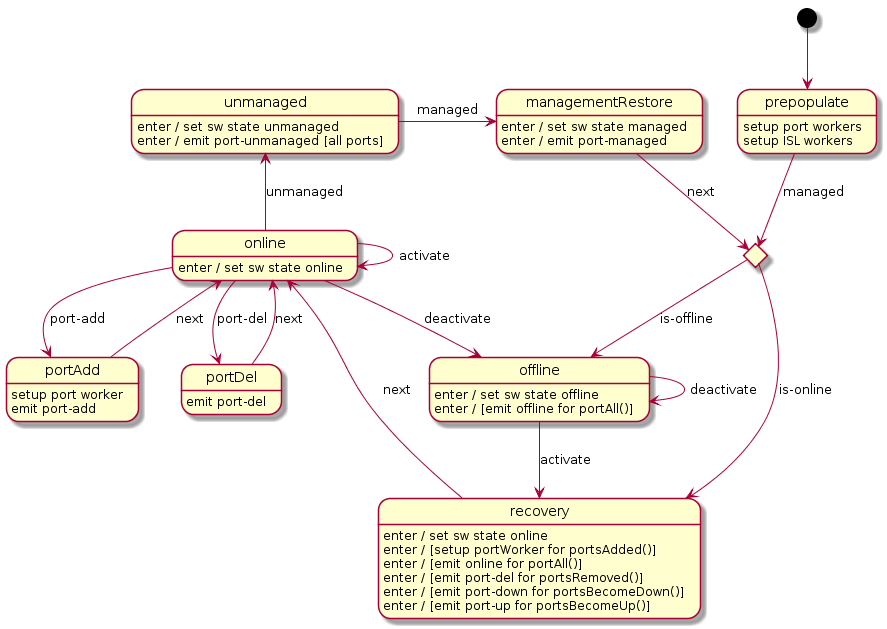

The diagram above was rendered by PlantUML. Its source (embedded in the PNG):
@startuml
[*] --> prepopulate

state switchSync <<choice>>

prepopulate : setup port workers
prepopulate : setup ISL workers
prepopulate --> switchSync : managed

switchSync --> recovery : is-online
switchSync --> offline : is-offline

recovery : enter / set sw state online
recovery : enter / [setup portWorker for portsAdded()]
recovery : enter / [emit online for portAll()]
recovery : enter / [emit port-del for portsRemoved()]
recovery : enter / [emit port-down for portsBecomeDown()]
recovery : enter / [emit port-up for portsBecomeUp()]
recovery --> online : next

online : enter / set sw state online
online --> online : activate
online --> offline : deactivate
online --> portAdd : port-add
online --> portDel : port-del
online -u-> unmanaged : unmanaged

portAdd : setup port worker
portAdd : emit port-add
portAdd --> online : next

portDel : emit port-del
portDel --> online : next

offline : enter / set sw state offline
offline : enter / [emit offline for portAll()]
offline --> recovery : activate
offline --> offline : deactivate

unmanaged : enter / set sw state unmanaged
unmanaged : enter / emit port-unmanaged [all ports]
unmanaged -r-> managementRestore : managed

managementRestore : enter / set sw state managed
managementRestore : enter / emit port-managed
managementRestore --> switchSync : next

@enduml